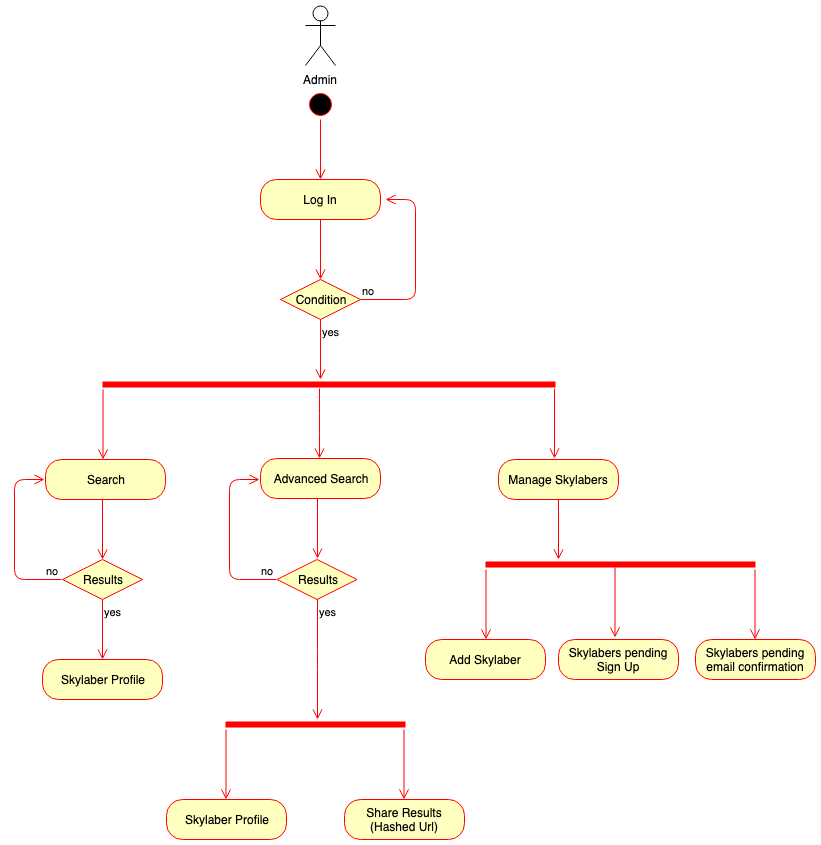

The diagram above was exported from draw.io. Its source (the exported page's mxGraphModel, read from the mxfile embedded in the PNG):
<mxGraphModel dx="1158" dy="541" grid="1" gridSize="10" guides="1" tooltips="1" connect="1" arrows="1" fold="1" page="1" pageScale="1" pageWidth="827" pageHeight="1169" math="0" shadow="0">
  <root>
    <mxCell id="0" />
    <mxCell id="1" parent="0" />
    <mxCell id="2" value="Admin" style="shape=umlActor;verticalLabelPosition=bottom;labelBackgroundColor=#ffffff;verticalAlign=top;html=1;" vertex="1" parent="1">
      <mxGeometry x="650" y="666" width="30" height="60" as="geometry" />
    </mxCell>
    <mxCell id="3" value="" style="ellipse;html=1;shape=startState;fillColor=#000000;strokeColor=#ff0000;" vertex="1" parent="1">
      <mxGeometry x="650" y="750" width="30" height="30" as="geometry" />
    </mxCell>
    <mxCell id="4" value="" style="edgeStyle=orthogonalEdgeStyle;html=1;verticalAlign=bottom;endArrow=open;endSize=8;strokeColor=#ff0000;" edge="1" source="3" parent="1">
      <mxGeometry relative="1" as="geometry">
        <mxPoint x="665" y="840" as="targetPoint" />
      </mxGeometry>
    </mxCell>
    <mxCell id="5" value="Log In" style="rounded=1;whiteSpace=wrap;html=1;arcSize=40;fontColor=#000000;fillColor=#ffffc0;strokeColor=#ff0000;" vertex="1" parent="1">
      <mxGeometry x="605" y="840" width="120" height="40" as="geometry" />
    </mxCell>
    <mxCell id="6" value="" style="edgeStyle=orthogonalEdgeStyle;html=1;verticalAlign=bottom;endArrow=open;endSize=8;strokeColor=#ff0000;" edge="1" source="5" parent="1">
      <mxGeometry relative="1" as="geometry">
        <mxPoint x="665" y="940" as="targetPoint" />
      </mxGeometry>
    </mxCell>
    <mxCell id="7" value="Condition" style="rhombus;whiteSpace=wrap;html=1;fillColor=#ffffc0;strokeColor=#ff0000;" vertex="1" parent="1">
      <mxGeometry x="625" y="940" width="80" height="40" as="geometry" />
    </mxCell>
    <mxCell id="8" value="no" style="edgeStyle=orthogonalEdgeStyle;html=1;align=left;verticalAlign=bottom;endArrow=open;endSize=8;strokeColor=#ff0000;" edge="1" source="7" parent="1">
      <mxGeometry x="-1" relative="1" as="geometry">
        <mxPoint x="730" y="860" as="targetPoint" />
        <Array as="points">
          <mxPoint x="760" y="960" />
          <mxPoint x="760" y="860" />
          <mxPoint x="730" y="860" />
        </Array>
      </mxGeometry>
    </mxCell>
    <mxCell id="9" value="yes" style="edgeStyle=orthogonalEdgeStyle;html=1;align=left;verticalAlign=top;endArrow=open;endSize=8;strokeColor=#ff0000;" edge="1" source="7" parent="1">
      <mxGeometry x="-1" relative="1" as="geometry">
        <mxPoint x="665" y="1040" as="targetPoint" />
      </mxGeometry>
    </mxCell>
    <mxCell id="10" value="" style="shape=line;html=1;strokeWidth=6;strokeColor=#ff0000;" vertex="1" parent="1">
      <mxGeometry x="447" y="1040" width="453" height="10" as="geometry" />
    </mxCell>
    <mxCell id="11" value="" style="edgeStyle=orthogonalEdgeStyle;html=1;verticalAlign=bottom;endArrow=open;endSize=8;strokeColor=#ff0000;" edge="1" parent="1">
      <mxGeometry relative="1" as="geometry">
        <mxPoint x="899" y="1119" as="targetPoint" />
        <mxPoint x="899" y="1049" as="sourcePoint" />
      </mxGeometry>
    </mxCell>
    <mxCell id="12" value="" style="edgeStyle=orthogonalEdgeStyle;html=1;verticalAlign=bottom;endArrow=open;endSize=8;strokeColor=#ff0000;" edge="1" parent="1">
      <mxGeometry relative="1" as="geometry">
        <mxPoint x="447.5" y="1120" as="targetPoint" />
        <mxPoint x="447.5" y="1050" as="sourcePoint" />
      </mxGeometry>
    </mxCell>
    <mxCell id="13" value="Search" style="rounded=1;whiteSpace=wrap;html=1;arcSize=40;fontColor=#000000;fillColor=#ffffc0;strokeColor=#ff0000;" vertex="1" parent="1">
      <mxGeometry x="390" y="1120" width="120" height="40" as="geometry" />
    </mxCell>
    <mxCell id="14" value="" style="edgeStyle=orthogonalEdgeStyle;html=1;verticalAlign=bottom;endArrow=open;endSize=8;strokeColor=#ff0000;" edge="1" parent="1">
      <mxGeometry relative="1" as="geometry">
        <mxPoint x="447" y="1220" as="targetPoint" />
        <mxPoint x="447" y="1160" as="sourcePoint" />
      </mxGeometry>
    </mxCell>
    <mxCell id="15" value="Advanced Search" style="rounded=1;whiteSpace=wrap;html=1;arcSize=40;fontColor=#000000;fillColor=#ffffc0;strokeColor=#ff0000;" vertex="1" parent="1">
      <mxGeometry x="605" y="1119" width="120" height="40" as="geometry" />
    </mxCell>
    <mxCell id="16" value="" style="edgeStyle=orthogonalEdgeStyle;html=1;verticalAlign=bottom;endArrow=open;endSize=8;strokeColor=#ff0000;" edge="1" parent="1">
      <mxGeometry relative="1" as="geometry">
        <mxPoint x="662" y="1219" as="targetPoint" />
        <mxPoint x="662" y="1159" as="sourcePoint" />
      </mxGeometry>
    </mxCell>
    <mxCell id="17" value="Manage Skylabers" style="rounded=1;whiteSpace=wrap;html=1;arcSize=40;fontColor=#000000;fillColor=#ffffc0;strokeColor=#ff0000;" vertex="1" parent="1">
      <mxGeometry x="843" y="1120" width="120" height="40" as="geometry" />
    </mxCell>
    <mxCell id="18" value="" style="edgeStyle=orthogonalEdgeStyle;html=1;verticalAlign=bottom;endArrow=open;endSize=8;strokeColor=#ff0000;" edge="1" source="17" parent="1">
      <mxGeometry relative="1" as="geometry">
        <mxPoint x="903" y="1220" as="targetPoint" />
      </mxGeometry>
    </mxCell>
    <mxCell id="19" value="Results" style="rhombus;whiteSpace=wrap;html=1;fillColor=#ffffc0;strokeColor=#ff0000;" vertex="1" parent="1">
      <mxGeometry x="407" y="1220" width="80" height="40" as="geometry" />
    </mxCell>
    <mxCell id="20" value="no" style="edgeStyle=orthogonalEdgeStyle;html=1;align=left;verticalAlign=bottom;endArrow=open;endSize=8;strokeColor=#ff0000;exitX=0;exitY=0.5;exitDx=0;exitDy=0;" edge="1" parent="1">
      <mxGeometry x="-0.8079" relative="1" as="geometry">
        <mxPoint x="389" y="1140" as="targetPoint" />
        <mxPoint x="406" y="1240" as="sourcePoint" />
        <Array as="points">
          <mxPoint x="359" y="1240" />
          <mxPoint x="359" y="1140" />
        </Array>
        <mxPoint as="offset" />
      </mxGeometry>
    </mxCell>
    <mxCell id="21" value="yes" style="edgeStyle=orthogonalEdgeStyle;html=1;align=left;verticalAlign=top;endArrow=open;endSize=8;strokeColor=#ff0000;" edge="1" source="19" parent="1">
      <mxGeometry x="-1" relative="1" as="geometry">
        <mxPoint x="447" y="1320" as="targetPoint" />
      </mxGeometry>
    </mxCell>
    <mxCell id="22" value="Skylaber Profile" style="rounded=1;whiteSpace=wrap;html=1;arcSize=40;fontColor=#000000;fillColor=#ffffc0;strokeColor=#ff0000;" vertex="1" parent="1">
      <mxGeometry x="511" y="1460" width="120" height="40" as="geometry" />
    </mxCell>
    <mxCell id="23" value="Results" style="rhombus;whiteSpace=wrap;html=1;fillColor=#ffffc0;strokeColor=#ff0000;" vertex="1" parent="1">
      <mxGeometry x="621.5" y="1220" width="80" height="40" as="geometry" />
    </mxCell>
    <mxCell id="24" value="no" style="edgeStyle=orthogonalEdgeStyle;html=1;align=left;verticalAlign=bottom;endArrow=open;endSize=8;strokeColor=#ff0000;exitX=0;exitY=0.5;exitDx=0;exitDy=0;" edge="1" parent="1">
      <mxGeometry x="-0.8079" relative="1" as="geometry">
        <mxPoint x="604" y="1140" as="targetPoint" />
        <mxPoint x="621" y="1240" as="sourcePoint" />
        <Array as="points">
          <mxPoint x="573.5" y="1240" />
          <mxPoint x="573.5" y="1140" />
        </Array>
        <mxPoint as="offset" />
      </mxGeometry>
    </mxCell>
    <mxCell id="25" value="yes" style="edgeStyle=orthogonalEdgeStyle;html=1;align=left;verticalAlign=top;endArrow=open;endSize=8;strokeColor=#ff0000;" edge="1" source="23" parent="1">
      <mxGeometry x="-1" relative="1" as="geometry">
        <mxPoint x="662" y="1380" as="targetPoint" />
      </mxGeometry>
    </mxCell>
    <mxCell id="26" value="" style="shape=line;html=1;strokeWidth=6;strokeColor=#ff0000;" vertex="1" parent="1">
      <mxGeometry x="570" y="1380" width="180" height="10" as="geometry" />
    </mxCell>
    <mxCell id="27" value="" style="edgeStyle=orthogonalEdgeStyle;html=1;verticalAlign=bottom;endArrow=open;endSize=8;strokeColor=#ff0000;" edge="1" parent="1">
      <mxGeometry relative="1" as="geometry">
        <mxPoint x="570.5" y="1460" as="targetPoint" />
        <mxPoint x="570.5" y="1390" as="sourcePoint" />
      </mxGeometry>
    </mxCell>
    <mxCell id="28" value="Skylaber Profile" style="rounded=1;whiteSpace=wrap;html=1;arcSize=40;fontColor=#000000;fillColor=#ffffc0;strokeColor=#ff0000;" vertex="1" parent="1">
      <mxGeometry x="387" y="1320" width="120" height="40" as="geometry" />
    </mxCell>
    <mxCell id="29" value="Share Results&lt;br&gt;(Hashed Url)&lt;br&gt;" style="rounded=1;whiteSpace=wrap;html=1;arcSize=40;fontColor=#000000;fillColor=#ffffc0;strokeColor=#ff0000;" vertex="1" parent="1">
      <mxGeometry x="689" y="1460" width="120" height="40" as="geometry" />
    </mxCell>
    <mxCell id="30" value="" style="edgeStyle=orthogonalEdgeStyle;html=1;verticalAlign=bottom;endArrow=open;endSize=8;strokeColor=#ff0000;" edge="1" parent="1">
      <mxGeometry relative="1" as="geometry">
        <mxPoint x="748.5" y="1460" as="targetPoint" />
        <mxPoint x="748.5" y="1390" as="sourcePoint" />
      </mxGeometry>
    </mxCell>
    <mxCell id="31" value="" style="shape=line;html=1;strokeWidth=6;strokeColor=#ff0000;" vertex="1" parent="1">
      <mxGeometry x="830" y="1220" width="270" height="10" as="geometry" />
    </mxCell>
    <mxCell id="32" value="" style="edgeStyle=orthogonalEdgeStyle;html=1;verticalAlign=bottom;endArrow=open;endSize=8;strokeColor=#ff0000;" edge="1" parent="1">
      <mxGeometry relative="1" as="geometry">
        <mxPoint x="1099.5" y="1300" as="targetPoint" />
        <mxPoint x="1099.5" y="1230" as="sourcePoint" />
      </mxGeometry>
    </mxCell>
    <mxCell id="33" value="" style="edgeStyle=orthogonalEdgeStyle;html=1;verticalAlign=bottom;endArrow=open;endSize=8;strokeColor=#ff0000;" edge="1" parent="1">
      <mxGeometry relative="1" as="geometry">
        <mxPoint x="830.5" y="1300" as="targetPoint" />
        <mxPoint x="830.5" y="1230" as="sourcePoint" />
      </mxGeometry>
    </mxCell>
    <mxCell id="34" value="" style="edgeStyle=orthogonalEdgeStyle;html=1;verticalAlign=bottom;endArrow=open;endSize=8;strokeColor=#ff0000;" edge="1" parent="1">
      <mxGeometry relative="1" as="geometry">
        <mxPoint x="959.5" y="1298" as="targetPoint" />
        <mxPoint x="959.5" y="1228" as="sourcePoint" />
      </mxGeometry>
    </mxCell>
    <mxCell id="35" value="Add Skylaber" style="rounded=1;whiteSpace=wrap;html=1;arcSize=40;fontColor=#000000;fillColor=#ffffc0;strokeColor=#ff0000;" vertex="1" parent="1">
      <mxGeometry x="770" y="1300" width="120" height="40" as="geometry" />
    </mxCell>
    <mxCell id="36" value="Skylabers pending Sign Up" style="rounded=1;whiteSpace=wrap;html=1;arcSize=40;fontColor=#000000;fillColor=#ffffc0;strokeColor=#ff0000;" vertex="1" parent="1">
      <mxGeometry x="903" y="1300" width="120" height="40" as="geometry" />
    </mxCell>
    <mxCell id="37" value="Skylabers pending email confirmation" style="rounded=1;whiteSpace=wrap;html=1;arcSize=40;fontColor=#000000;fillColor=#ffffc0;strokeColor=#ff0000;" vertex="1" parent="1">
      <mxGeometry x="1040" y="1300" width="120" height="40" as="geometry" />
    </mxCell>
    <mxCell id="38" value="" style="edgeStyle=orthogonalEdgeStyle;html=1;verticalAlign=bottom;endArrow=open;endSize=8;strokeColor=#ff0000;" edge="1" parent="1">
      <mxGeometry relative="1" as="geometry">
        <mxPoint x="664" y="1119" as="targetPoint" />
        <mxPoint x="664" y="1049" as="sourcePoint" />
        <Array as="points">
          <mxPoint x="664" y="1084" />
          <mxPoint x="664" y="1084" />
        </Array>
      </mxGeometry>
    </mxCell>
  </root>
</mxGraphModel>